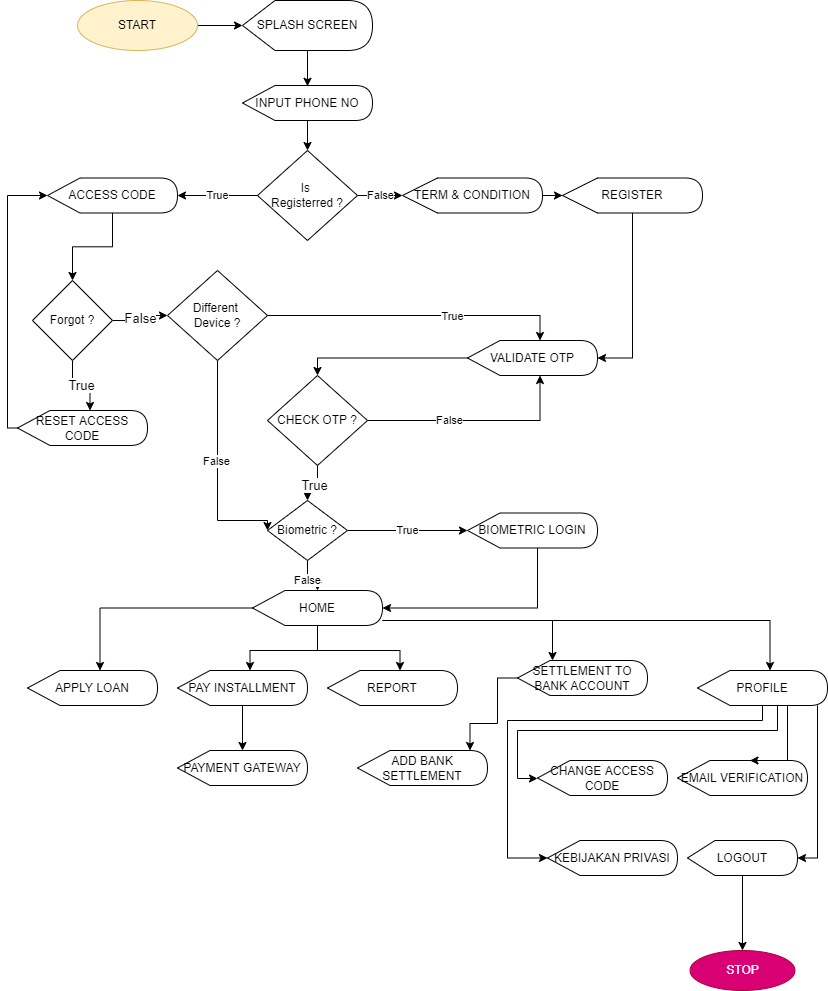

The diagram above was exported from draw.io. Its source (the exported page's mxGraphModel, read from the mxfile embedded in the PNG):
<mxGraphModel dx="1038" dy="547" grid="1" gridSize="10" guides="1" tooltips="1" connect="1" arrows="1" fold="1" page="1" pageScale="1" pageWidth="850" pageHeight="1100" math="0" shadow="0">
  <root>
    <mxCell id="0" />
    <mxCell id="1" parent="0" />
    <mxCell id="fNwFZYRRZic89mS6z0Fm-24" style="edgeStyle=orthogonalEdgeStyle;rounded=0;orthogonalLoop=1;jettySize=auto;html=1;entryX=0;entryY=0.5;entryDx=0;entryDy=0;entryPerimeter=0;fontColor=#000000;" parent="1" source="fNwFZYRRZic89mS6z0Fm-1" target="fNwFZYRRZic89mS6z0Fm-2" edge="1">
      <mxGeometry relative="1" as="geometry" />
    </mxCell>
    <mxCell id="fNwFZYRRZic89mS6z0Fm-1" value="START" style="ellipse;whiteSpace=wrap;html=1;fillColor=#fff2cc;strokeColor=#d6b656;" parent="1" vertex="1">
      <mxGeometry x="80" y="30" width="120" height="50" as="geometry" />
    </mxCell>
    <mxCell id="fNwFZYRRZic89mS6z0Fm-25" style="edgeStyle=orthogonalEdgeStyle;rounded=0;orthogonalLoop=1;jettySize=auto;html=1;entryX=0.5;entryY=0.023;entryDx=0;entryDy=0;entryPerimeter=0;fontColor=#000000;" parent="1" source="fNwFZYRRZic89mS6z0Fm-2" target="fNwFZYRRZic89mS6z0Fm-9" edge="1">
      <mxGeometry relative="1" as="geometry" />
    </mxCell>
    <mxCell id="fNwFZYRRZic89mS6z0Fm-2" value="SPLASH SCREEN" style="shape=display;whiteSpace=wrap;html=1;fontColor=#000000;" parent="1" vertex="1">
      <mxGeometry x="245" y="30" width="130" height="50" as="geometry" />
    </mxCell>
    <mxCell id="fNwFZYRRZic89mS6z0Fm-27" value="True" style="edgeStyle=orthogonalEdgeStyle;rounded=0;orthogonalLoop=1;jettySize=auto;html=1;entryX=1;entryY=0.5;entryDx=0;entryDy=0;entryPerimeter=0;fontColor=#000000;" parent="1" source="fNwFZYRRZic89mS6z0Fm-7" target="fNwFZYRRZic89mS6z0Fm-18" edge="1">
      <mxGeometry relative="1" as="geometry" />
    </mxCell>
    <mxCell id="fNwFZYRRZic89mS6z0Fm-28" value="False" style="edgeStyle=orthogonalEdgeStyle;rounded=0;orthogonalLoop=1;jettySize=auto;html=1;entryX=0;entryY=0.5;entryDx=0;entryDy=0;entryPerimeter=0;fontColor=#000000;" parent="1" source="fNwFZYRRZic89mS6z0Fm-7" target="fNwFZYRRZic89mS6z0Fm-14" edge="1">
      <mxGeometry relative="1" as="geometry" />
    </mxCell>
    <mxCell id="fNwFZYRRZic89mS6z0Fm-7" value="Is &lt;br&gt;Registerred ?" style="rhombus;whiteSpace=wrap;html=1;fontColor=#000000;" parent="1" vertex="1">
      <mxGeometry x="260" y="180" width="100" height="90" as="geometry" />
    </mxCell>
    <mxCell id="fNwFZYRRZic89mS6z0Fm-26" style="edgeStyle=orthogonalEdgeStyle;rounded=0;orthogonalLoop=1;jettySize=auto;html=1;entryX=0.5;entryY=0;entryDx=0;entryDy=0;fontColor=#000000;" parent="1" source="fNwFZYRRZic89mS6z0Fm-9" target="fNwFZYRRZic89mS6z0Fm-7" edge="1">
      <mxGeometry relative="1" as="geometry" />
    </mxCell>
    <mxCell id="fNwFZYRRZic89mS6z0Fm-9" value="INPUT PHONE NO" style="shape=display;whiteSpace=wrap;html=1;fontColor=#000000;" parent="1" vertex="1">
      <mxGeometry x="245" y="115" width="130" height="35" as="geometry" />
    </mxCell>
    <mxCell id="i0Yj7Jvb4kx83iRJhmFd-2" style="edgeStyle=orthogonalEdgeStyle;rounded=0;orthogonalLoop=1;jettySize=auto;html=1;entryX=0;entryY=0.5;entryDx=0;entryDy=0;entryPerimeter=0;fontSize=13;" edge="1" parent="1" source="fNwFZYRRZic89mS6z0Fm-14" target="i0Yj7Jvb4kx83iRJhmFd-1">
      <mxGeometry relative="1" as="geometry" />
    </mxCell>
    <mxCell id="fNwFZYRRZic89mS6z0Fm-14" value="TERM &amp;amp; CONDITION" style="shape=display;whiteSpace=wrap;html=1;fontColor=#000000;" parent="1" vertex="1">
      <mxGeometry x="405" y="207.5" width="140" height="35" as="geometry" />
    </mxCell>
    <mxCell id="54kgfslthQlpK7OfcG1x-5" style="edgeStyle=orthogonalEdgeStyle;rounded=0;orthogonalLoop=1;jettySize=auto;html=1;entryX=0;entryY=0;entryDx=72.5;entryDy=0;entryPerimeter=0;fontColor=#000000;" parent="1" source="fNwFZYRRZic89mS6z0Fm-16" target="fNwFZYRRZic89mS6z0Fm-40" edge="1">
      <mxGeometry relative="1" as="geometry" />
    </mxCell>
    <mxCell id="54kgfslthQlpK7OfcG1x-6" style="edgeStyle=orthogonalEdgeStyle;rounded=0;orthogonalLoop=1;jettySize=auto;html=1;entryX=0;entryY=0;entryDx=72.5;entryDy=0;entryPerimeter=0;fontColor=#000000;" parent="1" source="fNwFZYRRZic89mS6z0Fm-16" target="fNwFZYRRZic89mS6z0Fm-42" edge="1">
      <mxGeometry relative="1" as="geometry">
        <Array as="points">
          <mxPoint x="320" y="680" />
          <mxPoint x="253" y="680" />
        </Array>
      </mxGeometry>
    </mxCell>
    <mxCell id="54kgfslthQlpK7OfcG1x-16" style="edgeStyle=orthogonalEdgeStyle;rounded=0;orthogonalLoop=1;jettySize=auto;html=1;entryX=0;entryY=0;entryDx=72.5;entryDy=0;entryPerimeter=0;fontColor=#000000;" parent="1" source="fNwFZYRRZic89mS6z0Fm-16" target="54kgfslthQlpK7OfcG1x-1" edge="1">
      <mxGeometry relative="1" as="geometry">
        <Array as="points">
          <mxPoint x="320" y="680" />
          <mxPoint x="403" y="680" />
        </Array>
      </mxGeometry>
    </mxCell>
    <mxCell id="PLOtISCb4n7-rDm5twDd-8" style="edgeStyle=orthogonalEdgeStyle;rounded=0;orthogonalLoop=1;jettySize=auto;html=1;entryX=0;entryY=0;entryDx=72.5;entryDy=0;entryPerimeter=0;fontColor=#000000;" parent="1" source="fNwFZYRRZic89mS6z0Fm-16" target="54kgfslthQlpK7OfcG1x-11" edge="1">
      <mxGeometry relative="1" as="geometry">
        <Array as="points">
          <mxPoint x="773" y="650" />
        </Array>
      </mxGeometry>
    </mxCell>
    <mxCell id="PLOtISCb4n7-rDm5twDd-11" style="edgeStyle=orthogonalEdgeStyle;rounded=0;orthogonalLoop=1;jettySize=auto;html=1;fontColor=#000000;" parent="1" source="fNwFZYRRZic89mS6z0Fm-16" target="PLOtISCb4n7-rDm5twDd-2" edge="1">
      <mxGeometry relative="1" as="geometry">
        <Array as="points">
          <mxPoint x="555" y="650" />
        </Array>
      </mxGeometry>
    </mxCell>
    <mxCell id="fNwFZYRRZic89mS6z0Fm-16" value="HOME" style="shape=display;whiteSpace=wrap;html=1;fontColor=#000000;" parent="1" vertex="1">
      <mxGeometry x="255" y="620" width="130" height="35" as="geometry" />
    </mxCell>
    <mxCell id="fNwFZYRRZic89mS6z0Fm-34" style="edgeStyle=orthogonalEdgeStyle;rounded=0;orthogonalLoop=1;jettySize=auto;html=1;entryX=0.5;entryY=0;entryDx=0;entryDy=0;fontColor=#000000;" parent="1" source="fNwFZYRRZic89mS6z0Fm-17" target="fNwFZYRRZic89mS6z0Fm-23" edge="1">
      <mxGeometry relative="1" as="geometry">
        <Array as="points">
          <mxPoint x="320" y="388" />
        </Array>
      </mxGeometry>
    </mxCell>
    <mxCell id="fNwFZYRRZic89mS6z0Fm-17" value="VALIDATE OTP" style="shape=display;whiteSpace=wrap;html=1;fontColor=#000000;" parent="1" vertex="1">
      <mxGeometry x="470" y="370" width="130" height="35" as="geometry" />
    </mxCell>
    <mxCell id="i0Yj7Jvb4kx83iRJhmFd-10" value="" style="edgeStyle=orthogonalEdgeStyle;rounded=0;orthogonalLoop=1;jettySize=auto;html=1;fontSize=13;" edge="1" parent="1" source="fNwFZYRRZic89mS6z0Fm-18" target="i0Yj7Jvb4kx83iRJhmFd-9">
      <mxGeometry relative="1" as="geometry" />
    </mxCell>
    <mxCell id="fNwFZYRRZic89mS6z0Fm-18" value="ACCESS CODE" style="shape=display;whiteSpace=wrap;html=1;fontColor=#000000;" parent="1" vertex="1">
      <mxGeometry x="50" y="207.5" width="130" height="35" as="geometry" />
    </mxCell>
    <mxCell id="fNwFZYRRZic89mS6z0Fm-35" style="edgeStyle=orthogonalEdgeStyle;rounded=0;orthogonalLoop=1;jettySize=auto;html=1;entryX=0;entryY=0;entryDx=72.5;entryDy=0;entryPerimeter=0;fontColor=#000000;" parent="1" source="fNwFZYRRZic89mS6z0Fm-19" target="fNwFZYRRZic89mS6z0Fm-17" edge="1">
      <mxGeometry relative="1" as="geometry" />
    </mxCell>
    <mxCell id="fNwFZYRRZic89mS6z0Fm-37" value="True" style="edgeLabel;html=1;align=center;verticalAlign=middle;resizable=0;points=[];fontColor=#000000;" parent="fNwFZYRRZic89mS6z0Fm-35" vertex="1" connectable="0">
      <mxGeometry x="0.2387" relative="1" as="geometry">
        <mxPoint as="offset" />
      </mxGeometry>
    </mxCell>
    <mxCell id="fNwFZYRRZic89mS6z0Fm-54" style="edgeStyle=orthogonalEdgeStyle;rounded=0;orthogonalLoop=1;jettySize=auto;html=1;entryX=0;entryY=0.5;entryDx=0;entryDy=0;fontColor=#000000;" parent="1" source="fNwFZYRRZic89mS6z0Fm-19" target="fNwFZYRRZic89mS6z0Fm-47" edge="1">
      <mxGeometry relative="1" as="geometry">
        <Array as="points">
          <mxPoint x="220" y="550" />
        </Array>
      </mxGeometry>
    </mxCell>
    <mxCell id="fNwFZYRRZic89mS6z0Fm-55" value="False" style="edgeLabel;html=1;align=center;verticalAlign=middle;resizable=0;points=[];fontColor=#000000;" parent="fNwFZYRRZic89mS6z0Fm-54" vertex="1" connectable="0">
      <mxGeometry x="-0.0891" y="-2" relative="1" as="geometry">
        <mxPoint as="offset" />
      </mxGeometry>
    </mxCell>
    <mxCell id="fNwFZYRRZic89mS6z0Fm-19" value="Different &lt;br&gt;Device ?" style="rhombus;whiteSpace=wrap;html=1;fontColor=#000000;" parent="1" vertex="1">
      <mxGeometry x="170" y="300" width="100" height="90" as="geometry" />
    </mxCell>
    <mxCell id="fNwFZYRRZic89mS6z0Fm-38" style="edgeStyle=orthogonalEdgeStyle;rounded=0;orthogonalLoop=1;jettySize=auto;html=1;entryX=0;entryY=0;entryDx=72.5;entryDy=35;entryPerimeter=0;fontColor=#000000;" parent="1" source="fNwFZYRRZic89mS6z0Fm-23" target="fNwFZYRRZic89mS6z0Fm-17" edge="1">
      <mxGeometry relative="1" as="geometry" />
    </mxCell>
    <mxCell id="fNwFZYRRZic89mS6z0Fm-39" value="False" style="edgeLabel;html=1;align=center;verticalAlign=middle;resizable=0;points=[];fontColor=#000000;" parent="fNwFZYRRZic89mS6z0Fm-38" vertex="1" connectable="0">
      <mxGeometry x="-0.2586" y="1" relative="1" as="geometry">
        <mxPoint as="offset" />
      </mxGeometry>
    </mxCell>
    <mxCell id="dmdJR3EVQfqGS08KteQ6-5" value="True" style="edgeStyle=orthogonalEdgeStyle;rounded=0;orthogonalLoop=1;jettySize=auto;html=1;fontSize=13;" edge="1" parent="1" source="fNwFZYRRZic89mS6z0Fm-23" target="fNwFZYRRZic89mS6z0Fm-47">
      <mxGeometry relative="1" as="geometry" />
    </mxCell>
    <mxCell id="fNwFZYRRZic89mS6z0Fm-23" value="CHECK OTP ?" style="rhombus;whiteSpace=wrap;html=1;fontColor=#000000;" parent="1" vertex="1">
      <mxGeometry x="270" y="405" width="100" height="90" as="geometry" />
    </mxCell>
    <mxCell id="fNwFZYRRZic89mS6z0Fm-40" value="APPLY LOAN" style="shape=display;whiteSpace=wrap;html=1;fontColor=#000000;" parent="1" vertex="1">
      <mxGeometry x="30" y="700" width="130" height="35" as="geometry" />
    </mxCell>
    <mxCell id="fNwFZYRRZic89mS6z0Fm-41" value="EMAIL VERIFICATION" style="shape=display;whiteSpace=wrap;html=1;fontColor=#000000;" parent="1" vertex="1">
      <mxGeometry x="680" y="790" width="130" height="35" as="geometry" />
    </mxCell>
    <mxCell id="54kgfslthQlpK7OfcG1x-28" style="edgeStyle=orthogonalEdgeStyle;rounded=0;orthogonalLoop=1;jettySize=auto;html=1;fontColor=#000000;" parent="1" source="fNwFZYRRZic89mS6z0Fm-42" target="54kgfslthQlpK7OfcG1x-27" edge="1">
      <mxGeometry relative="1" as="geometry" />
    </mxCell>
    <mxCell id="fNwFZYRRZic89mS6z0Fm-42" value="PAY INSTALLMENT" style="shape=display;whiteSpace=wrap;html=1;fontColor=#000000;" parent="1" vertex="1">
      <mxGeometry x="180" y="700" width="130" height="35" as="geometry" />
    </mxCell>
    <mxCell id="fNwFZYRRZic89mS6z0Fm-49" value="True" style="edgeStyle=orthogonalEdgeStyle;rounded=0;orthogonalLoop=1;jettySize=auto;html=1;entryX=0;entryY=0.5;entryDx=0;entryDy=0;entryPerimeter=0;fontColor=#000000;" parent="1" source="fNwFZYRRZic89mS6z0Fm-47" target="fNwFZYRRZic89mS6z0Fm-48" edge="1">
      <mxGeometry relative="1" as="geometry" />
    </mxCell>
    <mxCell id="fNwFZYRRZic89mS6z0Fm-51" value="False" style="edgeStyle=orthogonalEdgeStyle;rounded=0;orthogonalLoop=1;jettySize=auto;html=1;exitX=0.5;exitY=1;exitDx=0;exitDy=0;fontColor=#000000;" parent="1" source="fNwFZYRRZic89mS6z0Fm-47" target="fNwFZYRRZic89mS6z0Fm-16" edge="1">
      <mxGeometry relative="1" as="geometry" />
    </mxCell>
    <mxCell id="fNwFZYRRZic89mS6z0Fm-47" value="Biometric ?" style="rhombus;whiteSpace=wrap;html=1;fontColor=#000000;" parent="1" vertex="1">
      <mxGeometry x="270" y="530" width="80" height="60" as="geometry" />
    </mxCell>
    <mxCell id="fNwFZYRRZic89mS6z0Fm-53" style="edgeStyle=orthogonalEdgeStyle;rounded=0;orthogonalLoop=1;jettySize=auto;html=1;entryX=1;entryY=0.5;entryDx=0;entryDy=0;entryPerimeter=0;fontColor=#000000;" parent="1" source="fNwFZYRRZic89mS6z0Fm-48" target="fNwFZYRRZic89mS6z0Fm-16" edge="1">
      <mxGeometry relative="1" as="geometry">
        <Array as="points">
          <mxPoint x="540" y="638" />
        </Array>
      </mxGeometry>
    </mxCell>
    <mxCell id="fNwFZYRRZic89mS6z0Fm-48" value="BIOMETRIC LOGIN" style="shape=display;whiteSpace=wrap;html=1;fontColor=#000000;" parent="1" vertex="1">
      <mxGeometry x="470" y="542.5" width="130" height="35" as="geometry" />
    </mxCell>
    <mxCell id="54kgfslthQlpK7OfcG1x-1" value="REPORT" style="shape=display;whiteSpace=wrap;html=1;fontColor=#000000;" parent="1" vertex="1">
      <mxGeometry x="330" y="700" width="130" height="35" as="geometry" />
    </mxCell>
    <mxCell id="54kgfslthQlpK7OfcG1x-21" style="edgeStyle=orthogonalEdgeStyle;rounded=0;orthogonalLoop=1;jettySize=auto;html=1;entryX=0;entryY=0;entryDx=72.5;entryDy=0;entryPerimeter=0;fontColor=#000000;" parent="1" source="54kgfslthQlpK7OfcG1x-11" target="fNwFZYRRZic89mS6z0Fm-41" edge="1">
      <mxGeometry relative="1" as="geometry">
        <Array as="points">
          <mxPoint x="790" y="790" />
        </Array>
      </mxGeometry>
    </mxCell>
    <mxCell id="54kgfslthQlpK7OfcG1x-22" style="edgeStyle=orthogonalEdgeStyle;rounded=0;orthogonalLoop=1;jettySize=auto;html=1;fontColor=#000000;" parent="1" source="54kgfslthQlpK7OfcG1x-11" target="54kgfslthQlpK7OfcG1x-18" edge="1">
      <mxGeometry relative="1" as="geometry">
        <Array as="points">
          <mxPoint x="780" y="760" />
          <mxPoint x="520" y="760" />
          <mxPoint x="520" y="808" />
        </Array>
      </mxGeometry>
    </mxCell>
    <mxCell id="PLOtISCb4n7-rDm5twDd-14" style="edgeStyle=orthogonalEdgeStyle;rounded=0;orthogonalLoop=1;jettySize=auto;html=1;entryX=0;entryY=0.5;entryDx=0;entryDy=0;entryPerimeter=0;fontColor=#000000;" parent="1" source="54kgfslthQlpK7OfcG1x-11" target="PLOtISCb4n7-rDm5twDd-13" edge="1">
      <mxGeometry relative="1" as="geometry">
        <Array as="points">
          <mxPoint x="765" y="750" />
          <mxPoint x="510" y="750" />
          <mxPoint x="510" y="888" />
        </Array>
      </mxGeometry>
    </mxCell>
    <mxCell id="PLOtISCb4n7-rDm5twDd-15" style="edgeStyle=orthogonalEdgeStyle;rounded=0;orthogonalLoop=1;jettySize=auto;html=1;entryX=1;entryY=0.5;entryDx=0;entryDy=0;entryPerimeter=0;fontColor=#000000;" parent="1" source="54kgfslthQlpK7OfcG1x-11" target="54kgfslthQlpK7OfcG1x-19" edge="1">
      <mxGeometry relative="1" as="geometry">
        <Array as="points">
          <mxPoint x="820" y="888" />
        </Array>
      </mxGeometry>
    </mxCell>
    <mxCell id="54kgfslthQlpK7OfcG1x-11" value="PROFILE" style="shape=display;whiteSpace=wrap;html=1;fontColor=#000000;" parent="1" vertex="1">
      <mxGeometry x="700" y="700" width="130" height="35" as="geometry" />
    </mxCell>
    <mxCell id="54kgfslthQlpK7OfcG1x-13" value="STOP" style="ellipse;whiteSpace=wrap;html=1;fontColor=#ffffff;fillColor=#d80073;strokeColor=#A50040;" parent="1" vertex="1">
      <mxGeometry x="692.5" y="980" width="105" height="40" as="geometry" />
    </mxCell>
    <mxCell id="54kgfslthQlpK7OfcG1x-18" value="CHANGE ACCESS CODE" style="shape=display;whiteSpace=wrap;html=1;fontColor=#000000;" parent="1" vertex="1">
      <mxGeometry x="540" y="790" width="130" height="35" as="geometry" />
    </mxCell>
    <mxCell id="54kgfslthQlpK7OfcG1x-25" style="edgeStyle=orthogonalEdgeStyle;rounded=0;orthogonalLoop=1;jettySize=auto;html=1;fontColor=#000000;" parent="1" source="54kgfslthQlpK7OfcG1x-19" target="54kgfslthQlpK7OfcG1x-13" edge="1">
      <mxGeometry relative="1" as="geometry" />
    </mxCell>
    <mxCell id="54kgfslthQlpK7OfcG1x-19" value="LOGOUT" style="shape=display;whiteSpace=wrap;html=1;fontColor=#000000;" parent="1" vertex="1">
      <mxGeometry x="690" y="870" width="110" height="35" as="geometry" />
    </mxCell>
    <mxCell id="54kgfslthQlpK7OfcG1x-27" value="PAYMENT GATEWAY" style="shape=display;whiteSpace=wrap;html=1;fontColor=#000000;" parent="1" vertex="1">
      <mxGeometry x="180" y="780" width="130" height="35" as="geometry" />
    </mxCell>
    <mxCell id="GN_XFpxPct-PwxroND-R-1" style="edgeStyle=orthogonalEdgeStyle;rounded=0;orthogonalLoop=1;jettySize=auto;html=1;entryX=0;entryY=0;entryDx=112.5;entryDy=0;entryPerimeter=0;fontSize=13;exitX=0;exitY=0.5;exitDx=0;exitDy=0;exitPerimeter=0;" edge="1" parent="1" source="PLOtISCb4n7-rDm5twDd-2" target="PLOtISCb4n7-rDm5twDd-6">
      <mxGeometry relative="1" as="geometry">
        <Array as="points">
          <mxPoint x="500" y="708" />
          <mxPoint x="500" y="753" />
          <mxPoint x="473" y="753" />
        </Array>
      </mxGeometry>
    </mxCell>
    <mxCell id="PLOtISCb4n7-rDm5twDd-2" value="SETTLEMENT TO BANK ACCOUNT" style="shape=display;whiteSpace=wrap;html=1;fontColor=#000000;" parent="1" vertex="1">
      <mxGeometry x="520" y="690" width="130" height="35" as="geometry" />
    </mxCell>
    <mxCell id="PLOtISCb4n7-rDm5twDd-6" value="ADD BANK&lt;br&gt;SETTLEMENT" style="shape=display;whiteSpace=wrap;html=1;fontColor=#000000;" parent="1" vertex="1">
      <mxGeometry x="360" y="780" width="130" height="35" as="geometry" />
    </mxCell>
    <mxCell id="PLOtISCb4n7-rDm5twDd-13" value="KEBIJAKAN PRIVASI" style="shape=display;whiteSpace=wrap;html=1;fontColor=#000000;" parent="1" vertex="1">
      <mxGeometry x="550" y="870" width="130" height="35" as="geometry" />
    </mxCell>
    <mxCell id="dmdJR3EVQfqGS08KteQ6-1" style="edgeStyle=orthogonalEdgeStyle;rounded=0;orthogonalLoop=1;jettySize=auto;html=1;entryX=1;entryY=0.5;entryDx=0;entryDy=0;entryPerimeter=0;fontSize=13;" edge="1" parent="1" source="i0Yj7Jvb4kx83iRJhmFd-1" target="fNwFZYRRZic89mS6z0Fm-17">
      <mxGeometry relative="1" as="geometry" />
    </mxCell>
    <mxCell id="i0Yj7Jvb4kx83iRJhmFd-1" value="REGISTER" style="shape=display;whiteSpace=wrap;html=1;fontColor=#000000;" vertex="1" parent="1">
      <mxGeometry x="565" y="207.5" width="140" height="35" as="geometry" />
    </mxCell>
    <mxCell id="i0Yj7Jvb4kx83iRJhmFd-11" value="False" style="edgeStyle=orthogonalEdgeStyle;rounded=0;orthogonalLoop=1;jettySize=auto;html=1;fontSize=13;" edge="1" parent="1" source="i0Yj7Jvb4kx83iRJhmFd-9" target="fNwFZYRRZic89mS6z0Fm-19">
      <mxGeometry relative="1" as="geometry" />
    </mxCell>
    <mxCell id="i0Yj7Jvb4kx83iRJhmFd-13" value="True" style="edgeStyle=orthogonalEdgeStyle;rounded=0;orthogonalLoop=1;jettySize=auto;html=1;entryX=0;entryY=0;entryDx=72.5;entryDy=0;entryPerimeter=0;fontSize=13;" edge="1" parent="1" source="i0Yj7Jvb4kx83iRJhmFd-9" target="i0Yj7Jvb4kx83iRJhmFd-12">
      <mxGeometry relative="1" as="geometry" />
    </mxCell>
    <mxCell id="i0Yj7Jvb4kx83iRJhmFd-9" value="Forgot ?" style="rhombus;whiteSpace=wrap;html=1;fontColor=#000000;" vertex="1" parent="1">
      <mxGeometry x="35" y="310" width="80" height="80" as="geometry" />
    </mxCell>
    <mxCell id="i0Yj7Jvb4kx83iRJhmFd-14" style="edgeStyle=orthogonalEdgeStyle;rounded=0;orthogonalLoop=1;jettySize=auto;html=1;entryX=0;entryY=0.5;entryDx=0;entryDy=0;entryPerimeter=0;fontSize=13;exitX=0;exitY=0.5;exitDx=0;exitDy=0;exitPerimeter=0;" edge="1" parent="1" source="i0Yj7Jvb4kx83iRJhmFd-12" target="fNwFZYRRZic89mS6z0Fm-18">
      <mxGeometry relative="1" as="geometry">
        <Array as="points">
          <mxPoint x="10" y="225" />
        </Array>
      </mxGeometry>
    </mxCell>
    <mxCell id="i0Yj7Jvb4kx83iRJhmFd-12" value="RESET ACCESS CODE" style="shape=display;whiteSpace=wrap;html=1;fontColor=#000000;" vertex="1" parent="1">
      <mxGeometry x="20" y="440" width="130" height="35" as="geometry" />
    </mxCell>
  </root>
</mxGraphModel>